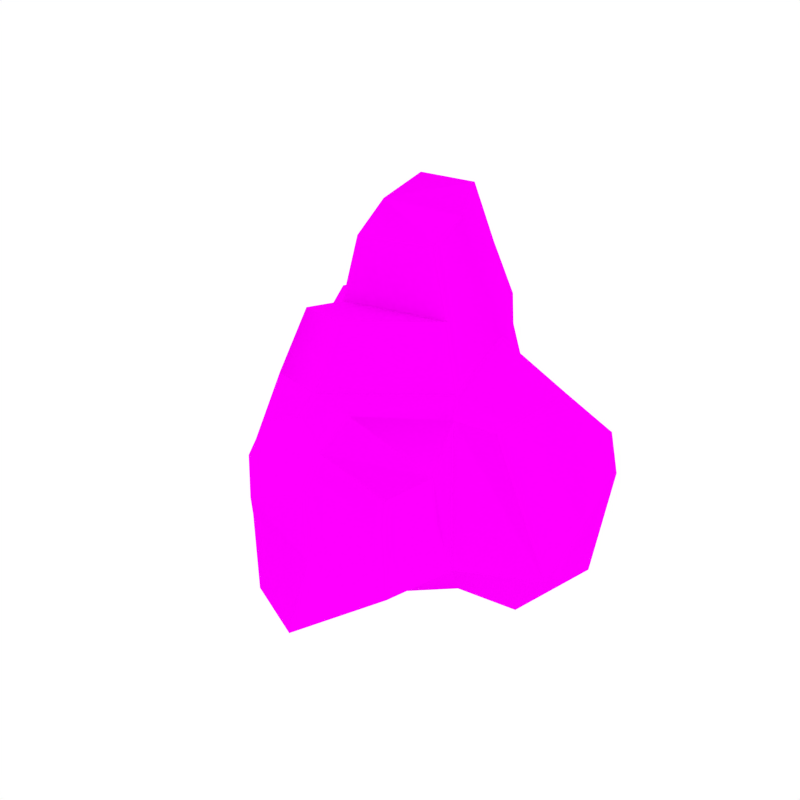 # Source: Rock_2.blend  (saved by Blender 2.79.0; exported with 4.5.12 LTS)
import bpy
from mathutils import Matrix  # noqa: F401  (used for matrix-valued properties, if any)

bpy.ops.wm.read_factory_settings(use_empty=True)
scene = bpy.context.scene
scene.name = 'Scene'

# ---- collections
col_collection_1 = bpy.data.collections.new('Collection 1'); scene.collection.children.link(col_collection_1)

# ---- images (referenced by path relative to the original .blend; pixels are not part of the script)
import os
ASSET_DIR = os.environ.get("B2B_ASSET_DIR", "")  # directory of the original .blend (textures are referenced by path, not embedded)
HERE = os.path.dirname(os.path.abspath(__file__))  # packed textures are extracted next to this script under _unpacked/

def load_image(name, relpath, width, height, colorspace="sRGB"):
    """Load a texture the original file referenced (path relative to the .blend, or extracted next to this script)."""
    p = next((c for c in (os.path.join(HERE, relpath), os.path.join(ASSET_DIR, relpath)) if relpath and os.path.exists(c)), "")
    if p:
        img = bpy.data.images.load(p, check_existing=True)
        img.name = name
    else:  # same state as the original file: an image datablock whose file is absent (Cycles renders it pink)
        img = bpy.data.images.new(name, width, height)
        img.source = "FILE"
        img.filepath = "//" + (relpath or name)
    img.colorspace_settings.name = colorspace
    return img
img_rocks_png = load_image('Rocks.png', 'Rocks.png', 1024, 1024, 'sRGB')

# ---- materials (node trees are filled in below, after node groups)
mat_rock = bpy.data.materials.new('Rock')
mat_rock.alpha_threshold = 0.0
mat_rock.roughness = 0.5

# ---- material node trees
mat_rock.use_nodes = True; mat_rock.node_tree.nodes.clear()
_N = mat_rock.node_tree.nodes; _L = mat_rock.node_tree.links
n0 = _N.new('ShaderNodeOutputMaterial'); n0.name = 'Material Output'; n0.location = (300, 300)
n1 = _N.new('ShaderNodeBsdfDiffuse'); n1.name = 'Diffuse BSDF'; n1.location = (10, 300)
n2 = _N.new('ShaderNodeTexImage'); n2.name = 'Image Texture'; n2.location = (-180, 300)
n2.width = 140
n2.image = img_rocks_png
_L.new(n1.outputs[0], n0.inputs[0])
_L.new(n2.outputs[0], n1.inputs[0])
n0.is_active_output = True

# ---- world
world_world = bpy.data.worlds.new('World'); scene.world = world_world
world_world.color = (1.0, 1.0, 1.0)
world_world.use_sun_shadow = False
world_world.sun_shadow_jitter_overblur = 0.0
world_world.cycles.sampling_method = 'NONE'
world_world.cycles.sample_map_resolution = 256

# ---- meshes
me_cube_002 = bpy.data.meshes.new('Cube.002')
me_cube_002.from_pydata([(-0.4953, -0.1836, 0.03416), (0.1365, -0.1906, 0.102), (-0.09932, -0.3578, 0.009479), (-0.4054, -0.2568, 0.5372), (0.1095, -0.2401, 0.3992), (-0.09379, -0.3239, 0.5378), (-0.3217, -0.4021, 0.4753), (-0.06256, -0.4676, 0.5069), (0.07041, -0.3769, 0.08308), (-0.09383, -0.567, 0.01052), (-0.05989, -0.5208, 0.2202), (0.07169, -0.3763, 0.1546), (0.1271, -0.2107, 0.1759), (-0.4719, -0.2147, 0.2535), (-0.3416, -0.4428, 0.3883), (-0.4294, -0.2374, 0.3594), (-0.07192, -0.5134, 0.4092), (0.1167, -0.2309, 0.2613), (0.06383, -0.3789, 0.2871), (-0.2752, -0.4947, 0.02504), (-0.3633, -0.3863, 0.04246), (-0.3608, -0.3877, 0.2551), (-0.2882, -0.4887, 0.2507), (-0.1845, -0.4103, 0.5382), (-0.2131, -0.3229, 0.561), (-0.2778, -0.503, 0.3125), (-0.3316, -0.4224, 0.4318), (-0.4166, -0.2763, 0.4491), (-0.06302, -0.4902, 0.4623), (-0.2311, -0.4566, 0.4253), (0.06526, -0.3726, 0.3761), (0.0121, 0.4947, -0.01836), (-0.1119, 0.4086, 0.6381), (-0.421, 0.1304, 0.6295), (-0.3322, 0.4364, 0.5665), (-0.5981, 0.2095, 0.6006), (-0.6225, 0.03951, 0.0345), (-0.701, 0.3643, -0.03464), (-0.6689, 0.2738, 0.2323), (-0.6196, 0.03102, 0.1275), (-0.02904, 0.4732, 0.2686), (-0.3637, 0.4964, 0.458), (-0.08087, 0.4358, 0.4064), (-0.6436, 0.2633, 0.4781), (-0.6106, 0.029, 0.3005), (-0.4853, 0.4995, -0.01322), (-0.3025, 0.5086, 0.004078), (-0.2966, 0.4873, 0.2807), (-0.4591, 0.4878, 0.2805), (-0.4429, 0.2918, 0.6422), (-0.3277, 0.2535, 0.6655), (-0.4795, 0.4819, 0.3616), (-0.3479, 0.4664, 0.5122), (-0.1278, 0.4434, 0.5259), (-0.6236, 0.2314, 0.5447), (-0.4612, 0.3869, 0.5019), (-0.6011, 0.01443, 0.4155), (0.07145, -0.07066, -0.05483), (0.09194, -0.1384, 0.5134), (0.2573, -0.05952, -0.04402), (0.2871, 0.2742, -0.08226), (0.3529, -0.07703, 0.1034), (0.3042, 0.3551, 0.214), (0.1786, -0.06628, 0.4735), (0.2618, 0.3841, 0.3192), (-0.0466, 0.1161, -0.08489), (0.03062, 0.1487, 0.6284), (0.2719, 0.1028, -0.06243), (0.339, 0.1305, 0.1613), (0.2108, 0.2036, 0.4951), (0.0426, -0.02502, -0.06217), (0.3495, -0.02633, 0.1175), (0.2608, -0.01984, -0.04852), (0.1864, -0.0003249, 0.4788), (0.04165, -0.05802, 0.5394), (-0.5996, 0.1103, 0.5065), (-0.4253, -0.0566, 0.4922), (0.2795, 0.1885, -0.07235), (-0.02513, 0.2923, 0.5174), (0.2363, 0.2939, 0.4071), (0.3216, 0.2428, 0.1876), (-0.4734, 0.2077, -0.09263), (-0.3581, -0.1922, 0.7189), (-0.2084, -0.2437, 0.7375), (-0.1534, 0.3598, 0.8017), (-0.3702, 0.109, 0.7908), (-0.3251, 0.2473, 0.8346), (-0.01872, 0.1233, 0.7899), (-0.01013, -0.03759, 0.7206), (-0.3735, -0.03649, 0.6839), (-0.1815, 0.2982, 0.9798), (-0.3204, 0.07789, 0.9585), (-0.305, 0.2172, 1.003), (-0.06756, 0.08815, 0.9579), (-0.06138, -0.0276, 0.9081), (-0.3228, -0.02681, 0.8817), (-0.01111, 0.4765, -0.05835), (-0.6125, 0.04512, -0.008259), (-0.6869, 0.353, -0.07378), (-0.4825, 0.4811, -0.05348), (-0.3093, 0.4897, -0.03709), (-0.492, -0.1664, -0.00858), (-0.06675, 0.1177, -0.1214)], [], [(30, 7, 28), (25, 14, 21, 22), (5, 24, 23, 7), (1, 8, 9, 2), (9, 10, 22, 19), (29, 23, 6, 26), (13, 21, 14, 15), (17, 4, 30, 18), (8, 11, 10, 9), (0, 20, 21, 13), (11, 18, 16, 10), (28, 7, 23, 29), (19, 22, 21, 20), (1, 12, 11, 8), (10, 16, 25, 22), (6, 23, 24, 3), (16, 28, 29, 25), (12, 17, 18, 11), (25, 29, 26, 14), (18, 30, 28, 16), (2, 9, 19, 20, 0), (7, 30, 4, 5), (27, 15, 14, 26), (3, 27, 26, 6), (56, 75, 35, 54), (51, 41, 47, 48), (33, 50, 49, 35), (46, 31, 96, 100), (37, 38, 48, 45), (55, 49, 34, 52), (40, 47, 41, 42), (15, 56, 44), (36, 39, 38, 37), (31, 46, 47, 40), (39, 44, 43, 38), (54, 35, 49, 55), (45, 48, 47, 46), (0, 13, 39, 36), (38, 43, 51, 48), (34, 49, 50, 32), (43, 54, 55, 51), (13, 15, 44, 39), (51, 55, 52, 41), (44, 56, 54, 43), (65, 0, 101, 102), (75, 56, 15, 76), (53, 42, 41, 52), (32, 53, 52, 34), (1, 57, 59, 61), (58, 1, 61, 63), (72, 71, 61, 59), (71, 73, 63, 61), (65, 31, 60, 77), (31, 40, 62, 60), (74, 58, 63, 73), (40, 42, 64, 62), (78, 66, 69, 79), (70, 65, 67, 72), (80, 79, 69, 68), (77, 80, 68, 67), (57, 70, 72, 59), (66, 74, 73, 69), (68, 69, 73, 71), (67, 68, 71, 72), (17, 12, 1, 58, 4), (4, 58, 5), (5, 58, 74, 24), (35, 75, 76, 33), (15, 27, 76), (3, 76, 27), (60, 62, 80, 77), (62, 64, 79, 80), (42, 78, 79, 64), (65, 77, 67), (42, 53, 78), (32, 66, 78, 53), (66, 32, 84, 87), (76, 3, 82, 89), (3, 24, 83, 82), (74, 66, 87, 88), (33, 76, 89, 85), (50, 33, 85, 86), (24, 74, 88, 83), (32, 50, 86, 84), (82, 83, 88, 89), (86, 85, 91, 92), (87, 84, 90, 93), (89, 88, 94, 95), (85, 89, 95, 91), (88, 87, 93, 94), (84, 86, 92, 90), (90, 92, 91, 93), (94, 93, 91, 95), (2, 57, 1), (2, 0, 70, 57), (37, 45, 99, 98), (101, 97, 98, 81), (0, 36, 97, 101), (70, 0, 65), (81, 98, 99, 100, 96), (96, 102, 81), (81, 102, 101), (31, 65, 102, 96), (36, 37, 98, 97), (45, 46, 100, 99)])
me_cube_002.polygons.foreach_set('use_smooth', [1, 1, 0, 1, 1, 1, 1, 1, 1, 1, 1, 1, 1, 1, 1, 0, 1, 1, 1, 1, 1, 0, 1, 1, 1, 1, 1, 1, 1, 1, 1, 1, 1, 1, 1, 1, 1, 1, 1, 0, 1, 1, 1, 1, 1, 1, 1, 1, 1, 0, 1, 1, 1, 1, 1, 1, 1, 1, 1, 1, 1, 1, 1, 1, 0, 1, 1, 1, 1, 1, 1, 1, 1, 1, 1, 1, 1, 1, 1, 1, 1, 1, 0, 1, 0, 1, 1, 0, 1, 1, 1, 1, 1, 1, 1, 1, 0, 1, 1, 0, 1, 1, 1, 1, 1])
_k = set([(0, 13), (0, 20), (0, 36), (0, 65), (0, 101), (1, 8), (1, 57), (3, 27), (3, 76), (5, 58), (6, 26), (7, 28), (8, 9), (8, 11), (9, 10), (9, 19), (10, 16), (11, 18), (13, 15), (14, 25), (14, 26), (15, 27), (15, 56), (15, 76), (16, 25), (16, 28), (18, 30), (19, 20), (19, 22), (22, 25), (31, 40), (31, 46), (31, 60), (31, 65), (31, 96), (32, 53), (32, 84), (33, 50), (33, 76), (34, 52), (35, 49), (35, 54), (35, 75), (36, 37), (36, 39), (37, 38), (37, 45), (38, 43), (39, 44), (40, 42), (41, 51), (41, 52), (42, 53), (42, 64), (42, 78), (43, 51), (43, 54), (44, 56), (45, 46), (45, 48), (48, 51), (50, 86), (56, 75), (57, 59), (57, 70), (58, 74), (59, 61), (59, 72), (60, 62), (60, 77), (61, 71), (62, 64), (62, 80), (63, 73), (64, 79), (65, 70), (66, 69), (66, 74), (66, 78), (67, 72), (67, 77), (68, 71), (68, 80), (69, 73), (69, 79), (76, 89), (84, 90), (90, 92), (90, 93), (91, 92), (91, 95), (93, 94), (96, 102), (101, 102)])
me_cube_002.attributes.new('sharp_edge', 'BOOLEAN', 'EDGE').data.foreach_set('value', [ (min(e.vertices), max(e.vertices)) in _k for e in me_cube_002.edges])
_uv = me_cube_002.uv_layers.new(name='UVMap')
_uv.uv.foreach_set('vector', [0.1551, 0.1764, 0.1371, 0.1589, 0.1424, 0.1558, 0.1414, 0.1232, 0.1256, 0.1227, 0.1312, 0.1046, 0.1469, 0.1159, 0.1233, 0.1698, 0.1102, 0.1567, 0.1222, 0.1527, 0.1371, 0.1589, 0.3872, 0.5986, 0.3593, 0.5972, 0.3252, 0.5832, 0.3534, 0.5698, 0.1963, 0.1236, 0.1711, 0.1425, 0.1469, 0.1159, 0.1739, 0.09679, 0.1312, 0.1371, 0.1222, 0.1527, 0.1162, 0.1326, 0.1206, 0.1274, 0.1045, 0.08815, 0.1312, 0.1046, 0.1256, 0.1227, 0.09955, 0.1051, 0.1705, 0.1969, 0.1496, 0.1955, 0.1551, 0.1764, 0.1678, 0.1739, 0.1972, 0.1692, 0.1869, 0.1714, 0.1711, 0.1425, 0.1963, 0.1236, 0.1194, 0.05832, 0.1532, 0.08125, 0.1312, 0.1046, 0.1045, 0.08815, 0.1869, 0.1714, 0.1678, 0.1739, 0.1483, 0.1514, 0.1711, 0.1425, 0.1424, 0.1558, 0.1371, 0.1589, 0.1222, 0.1527, 0.1312, 0.1371, 0.1739, 0.09679, 0.1469, 0.1159, 0.1312, 0.1046, 0.1532, 0.08125, 0.1949, 0.2035, 0.1835, 0.2001, 0.1869, 0.1714, 0.1972, 0.1692, 0.1711, 0.1425, 0.1483, 0.1514, 0.1414, 0.1232, 0.1469, 0.1159, 0.1162, 0.1326, 0.1222, 0.1527, 0.1102, 0.1567, 0.09105, 0.1311, 0.1483, 0.1514, 0.1424, 0.1558, 0.1312, 0.1371, 0.1414, 0.1232, 0.1835, 0.2001, 0.1705, 0.1969, 0.1678, 0.1739, 0.1869, 0.1714, 0.1414, 0.1232, 0.1312, 0.1371, 0.1206, 0.1274, 0.1256, 0.1227, 0.1678, 0.1739, 0.1551, 0.1764, 0.1424, 0.1558, 0.1483, 0.1514, 0.3534, 0.5698, 0.3252, 0.5832, 0.3231, 0.5546, 0.3319, 0.5359, 0.3513, 0.5059, 0.1371, 0.1589, 0.1551, 0.1764, 0.1496, 0.1955, 0.1233, 0.1698, 0.09851, 0.1196, 0.09955, 0.1051, 0.1256, 0.1227, 0.1206, 0.1274, 0.09105, 0.1311, 0.09851, 0.1196, 0.1206, 0.1274, 0.1162, 0.1326, 0.05657, 0.08892, 0.03751, 0.09517, 0.01836, 0.1009, 0.01893, 0.09087, 0.4758, 0.6927, 0.4591, 0.7042, 0.4502, 0.6792, 0.4748, 0.6804, 0.02871, 0.1305, 0.005275, 0.1409, 0.002208, 0.1229, 0.01836, 0.1009, 0.455, 0.6386, 0.4096, 0.6317, 0.4136, 0.6254, 0.4568, 0.6319, 0.52, 0.6379, 0.5199, 0.6808, 0.4748, 0.6804, 0.4824, 0.6385, 0.4776, 0.7165, 0.4784, 0.7414, 0.4559, 0.7217, 0.4573, 0.7129, 0.4105, 0.6759, 0.4502, 0.6792, 0.4591, 0.7042, 0.4158, 0.6991, 0.09955, 0.1051, 0.05657, 0.08892, 0.06422, 0.07248, 0.08516, 0.03743, 0.07845, 0.04987, 0.03758, 0.04406, 0.04723, 0.001953, 0.4096, 0.6317, 0.455, 0.6386, 0.4502, 0.6792, 0.4105, 0.6759, 0.07845, 0.04987, 0.06422, 0.07248, 0.01951, 0.07869, 0.03758, 0.04406, 0.5096, 0.7289, 0.5067, 0.7385, 0.4784, 0.7414, 0.4776, 0.7165, 0.4824, 0.6385, 0.4748, 0.6804, 0.4502, 0.6792, 0.455, 0.6386, 0.1194, 0.05832, 0.1045, 0.08815, 0.07845, 0.04987, 0.08516, 0.03743, 0.5199, 0.6808, 0.511, 0.7174, 0.4758, 0.6927, 0.4748, 0.6804, 0.4559, 0.7217, 0.4784, 0.7414, 0.4628, 0.7511, 0.4247, 0.7356, 0.511, 0.7174, 0.5096, 0.7289, 0.4776, 0.7165, 0.4758, 0.6927, 0.1045, 0.08815, 0.09955, 0.1051, 0.06422, 0.07248, 0.07845, 0.04987, 0.4758, 0.6927, 0.4776, 0.7165, 0.4573, 0.7129, 0.4591, 0.7042, 0.06422, 0.07248, 0.05657, 0.08892, 0.01893, 0.09087, 0.01951, 0.07869, 0.4233, 0.5445, 0.3513, 0.5059, 0.3581, 0.5033, 0.4233, 0.5384, 0.03751, 0.09517, 0.05657, 0.08892, 0.09955, 0.1051, 0.06462, 0.1179, 0.4253, 0.7173, 0.4158, 0.6991, 0.4591, 0.7042, 0.4573, 0.7129, 0.4247, 0.7356, 0.4253, 0.7173, 0.4573, 0.7129, 0.4559, 0.7217, 0.3872, 0.5986, 0.4048, 0.5731, 0.4195, 0.5951, 0.4142, 0.6197, 0.1293, 0.2088, 0.1949, 0.2035, 0.1972, 0.241, 0.137, 0.2244, 0.4246, 0.594, 0.4224, 0.6214, 0.4142, 0.6197, 0.4195, 0.5951, 0.1925, 0.2477, 0.1332, 0.2334, 0.137, 0.2244, 0.1972, 0.241, 0.4233, 0.5445, 0.4816, 0.5318, 0.4656, 0.5841, 0.4531, 0.5867, 0.4096, 0.6317, 0.4105, 0.6759, 0.3582, 0.6654, 0.3582, 0.6195, 0.1147, 0.2142, 0.1293, 0.2088, 0.137, 0.2244, 0.1332, 0.2334, 0.4105, 0.6759, 0.4158, 0.6991, 0.3642, 0.6818, 0.3582, 0.6654, 0.3988, 0.7232, 0.3821, 0.7463, 0.3608, 0.7197, 0.3627, 0.7008, 0.4093, 0.5661, 0.4233, 0.5445, 0.4411, 0.5899, 0.4246, 0.594, 0.1684, 0.283, 0.1317, 0.2795, 0.1223, 0.2623, 0.1783, 0.2682, 0.4531, 0.5867, 0.4644, 0.6264, 0.447, 0.625, 0.4411, 0.5899, 0.4048, 0.5731, 0.4093, 0.5661, 0.4246, 0.594, 0.4195, 0.5951, 0.093, 0.2408, 0.1147, 0.2142, 0.1332, 0.2334, 0.1223, 0.2623, 0.1783, 0.2682, 0.1223, 0.2623, 0.1332, 0.2334, 0.1925, 0.2477, 0.4411, 0.5899, 0.447, 0.625, 0.4224, 0.6214, 0.4246, 0.594, 0.1705, 0.1969, 0.1835, 0.2001, 0.1949, 0.2035, 0.1293, 0.2088, 0.1496, 0.1955, 0.1496, 0.1955, 0.1293, 0.2088, 0.1233, 0.1698, 0.1233, 0.1698, 0.1293, 0.2088, 0.1147, 0.2142, 0.1102, 0.1567, 0.01836, 0.1009, 0.03751, 0.09517, 0.06462, 0.1179, 0.02871, 0.1305, 0.09955, 0.1051, 0.09851, 0.1196, 0.06462, 0.1179, 0.09105, 0.1311, 0.06462, 0.1179, 0.09851, 0.1196, 0.4656, 0.5841, 0.4816, 0.6285, 0.4644, 0.6264, 0.4531, 0.5867, 0.1587, 0.2978, 0.1409, 0.2968, 0.1317, 0.2795, 0.1684, 0.283, 0.4158, 0.6991, 0.3988, 0.7232, 0.3627, 0.7008, 0.3642, 0.6818, 0.4233, 0.5445, 0.4531, 0.5867, 0.4411, 0.5899, 0.4158, 0.6991, 0.4253, 0.7173, 0.3988, 0.7232, 0.4247, 0.7356, 0.3821, 0.7463, 0.3988, 0.7232, 0.4253, 0.7173, 0.3821, 0.7463, 0.4247, 0.7356, 0.4281, 0.7621, 0.3889, 0.7708, 0.06462, 0.1179, 0.09105, 0.1311, 0.07764, 0.1519, 0.05332, 0.1493, 0.09105, 0.1311, 0.1102, 0.1567, 0.08782, 0.1686, 0.07764, 0.1519, 0.1147, 0.2142, 0.093, 0.2408, 0.06792, 0.2324, 0.08367, 0.2078, 0.02871, 0.1305, 0.06462, 0.1179, 0.05332, 0.1493, 0.02673, 0.1583, 0.005275, 0.1409, 0.02871, 0.1305, 0.02673, 0.1583, 0.005166, 0.165, 0.1102, 0.1567, 0.1147, 0.2142, 0.08367, 0.2078, 0.08782, 0.1686, 0.4247, 0.7356, 0.4628, 0.7511, 0.4566, 0.7749, 0.4281, 0.7621, 0.07764, 0.1519, 0.08782, 0.1686, 0.08367, 0.2078, 0.05332, 0.1493, 0.005166, 0.165, 0.02673, 0.1583, 0.02529, 0.1837, 0.005509, 0.1914, 0.3889, 0.7708, 0.4281, 0.7621, 0.4296, 0.7905, 0.3947, 0.7968, 0.05332, 0.1493, 0.08367, 0.2078, 0.05454, 0.2098, 0.04111, 0.1772, 0.02673, 0.1583, 0.05332, 0.1493, 0.04111, 0.1772, 0.02529, 0.1837, 0.08367, 0.2078, 0.06792, 0.2324, 0.03925, 0.2202, 0.05454, 0.2098, 0.4281, 0.7621, 0.4566, 0.7749, 0.45, 0.7996, 0.4296, 0.7905, 0.001953, 0.2143, 0.005509, 0.1914, 0.02529, 0.1837, 0.03925, 0.2202, 0.05454, 0.2098, 0.03925, 0.2202, 0.02529, 0.1837, 0.04111, 0.1772, 0.3534, 0.5698, 0.4048, 0.5731, 0.3872, 0.5986, 0.3534, 0.5698, 0.3513, 0.5059, 0.4093, 0.5661, 0.4048, 0.5731, 0.52, 0.6379, 0.4824, 0.6385, 0.4834, 0.632, 0.5194, 0.6315, 0.3581, 0.5033, 0.3736, 0.4721, 0.4128, 0.4392, 0.4086, 0.4782, 0.3513, 0.5059, 0.3675, 0.4691, 0.3736, 0.4721, 0.3581, 0.5033, 0.4093, 0.5661, 0.3513, 0.5059, 0.4233, 0.5445, 0.4086, 0.4782, 0.4128, 0.4392, 0.4449, 0.4597, 0.4583, 0.4834, 0.4764, 0.5264, 0.4764, 0.5264, 0.4233, 0.5384, 0.4086, 0.4782, 0.4086, 0.4782, 0.4233, 0.5384, 0.3581, 0.5033, 0.4816, 0.5318, 0.4233, 0.5445, 0.4233, 0.5384, 0.4764, 0.5264, 0.3675, 0.4691, 0.4091, 0.4338, 0.4128, 0.4392, 0.3736, 0.4721, 0.4824, 0.6385, 0.455, 0.6386, 0.4568, 0.6319, 0.4834, 0.632])
me_cube_002.materials.append(mat_rock)
me_cube_002.use_remesh_preserve_volume = False
me_cube_002.use_remesh_preserve_attributes = False
me_cube_002.use_mirror_vertex_groups = False
me_cube_002.update()
me_cube_002.normals_split_custom_set([tuple(v) for v in zip(*[iter([0.7281, -0.6763, 0.1121, 0.746, -0.5968, 0.2954, 0.7402, -0.6421, 0.1993, -0.7835, -0.6134, -0.09877, -0.8615, -0.5071, 0.02423, -0.836, -0.5488, 0.005055, -0.7893, -0.6113, -0.0578, 0.1748, -0.18, 0.968, 0.1748, -0.18, 0.968, 0.1748, -0.18, 0.968, 0.1748, -0.18, 0.968, 0.4482, -0.5906, -0.6711, 0.3959, -0.0193, -0.9181, 0.09775, -0.03297, -0.9947, 0.1317, -0.1167, -0.9844, -0.2319, -0.9645, 0.1267, -0.1682, -0.9842, 0.0551, -0.1603, -0.986, 0.04632, -0.2319, -0.9645, 0.1267, -0.2627, -0.8519, 0.453, -0.2696, -0.8486, 0.4551, -0.2602, -0.8504, 0.4572, -0.2602, -0.8504, 0.4572, -0.8594, -0.5098, 0.03768, -0.836, -0.5488, 0.005055, -0.8615, -0.5071, 0.02423, -0.8883, -0.4516, 0.08366, 0.9447, -0.326, 0.03513, 0.9449, -0.3268, 0.01963, 0.9449, -0.3268, 0.01963, 0.9448, -0.3262, 0.0313, 0.749, -0.6624, 0.01649, 0.7455, -0.6658, 0.03178, 0.7439, -0.6672, 0.03843, 0.749, -0.6624, 0.01649, -0.8397, -0.543, 0.00934, -0.817, -0.5766, -0.002018, -0.836, -0.5488, 0.005055, -0.8594, -0.5098, 0.03768, 0.7455, -0.6658, 0.03178, 0.7345, -0.6753, 0.06672, 0.7296, -0.6795, 0.0771, 0.7439, -0.6672, 0.03843, -0.2684, -0.8515, 0.4505, -0.2748, -0.8476, 0.4539, -0.2696, -0.8486, 0.4551, -0.2627, -0.8519, 0.453, -0.7939, -0.6079, -0.01293, -0.7893, -0.6113, -0.0578, -0.836, -0.5488, 0.005055, -0.817, -0.5766, -0.002018, 0.9448, -0.3275, 0.008865, 0.9448, -0.3266, 0.02541, 0.9448, -0.3266, 0.02591, 0.9448, -0.3275, 0.008865, -0.1682, -0.9842, 0.0551, -0.09315, -0.9953, -0.02769, -0.09315, -0.9953, -0.02769, -0.1603, -0.986, 0.04632, -0.3214, -0.4572, 0.8292, -0.3214, -0.4572, 0.8292, -0.3214, -0.4572, 0.8292, -0.3214, -0.4572, 0.8292, -0.2601, -0.8564, 0.4459, -0.2684, -0.8515, 0.4505, -0.2627, -0.8519, 0.453, -0.2602, -0.8532, 0.4521, 0.9448, -0.3266, 0.02541, 0.9447, -0.326, 0.03513, 0.9448, -0.3262, 0.0313, 0.9448, -0.3266, 0.02591, -0.2602, -0.8532, 0.4521, -0.2627, -0.8519, 0.453, -0.2602, -0.8504, 0.4572, -0.2602, -0.8504, 0.4572, 0.7345, -0.6753, 0.06672, 0.7281, -0.6763, 0.1121, 0.7402, -0.6421, 0.1993, 0.7296, -0.6795, 0.0771, 0.1317, -0.1167, -0.9844, 0.09775, -0.03297, -0.9947, -0.1075, -0.04039, -0.9934, -0.1075, -0.04039, -0.9934, -0.1143, -0.1278, -0.9852, 0.6761, -0.1721, 0.7164, 0.6761, -0.1721, 0.7164, 0.6761, -0.1721, 0.7164, 0.6761, -0.1721, 0.7164, -0.8511, -0.4894, 0.1901, -0.8883, -0.4516, 0.08366, -0.8615, -0.5071, 0.02423, -0.8611, -0.4791, 0.1702, -0.7922, -0.5372, 0.2896, -0.8511, -0.4894, 0.1901, -0.8611, -0.4791, 0.1702, -0.7922, -0.5372, 0.2896, -0.9704, -0.2033, 0.1306, -0.9104, -0.2772, 0.3071, -0.9104, -0.2772, 0.3071, -0.9469, -0.2392, 0.2147, -0.04102, 0.9988, -0.02633, 0.0949, 0.9912, 0.09194, 0.04554, 0.9962, 0.07472, -0.0346, 0.9993, 0.01459, -0.3329, -0.3472, 0.8767, -0.2157, -0.1055, 0.9707, -0.2157, -0.1055, 0.9707, -0.3567, -0.4002, 0.8442, 0.003251, 0.9086, -0.4176, 0.0103, 0.9082, -0.4185, 0.0103, 0.9082, -0.4185, 0.001636, 0.9087, -0.4173, -0.6409, 0.7407, 0.2016, -0.6966, 0.7058, 0.1291, -0.7029, 0.701, 0.1202, -0.6409, 0.7407, 0.2016, -0.5207, 0.6769, 0.5203, -0.514, 0.6804, 0.5224, -0.5209, 0.6737, 0.5243, -0.5209, 0.6737, 0.5243, 0.09192, 0.9902, 0.1055, 0.04554, 0.9962, 0.07472, 0.0949, 0.9912, 0.09194, 0.1575, 0.9763, 0.1484, -0.8483, -0.5231, 0.08232, -0.8266, -0.5628, -0.003434, -0.8446, -0.5314, 0.06531, -0.9746, -0.2215, 0.03348, -0.9748, -0.2178, 0.04909, -0.9748, -0.2161, 0.05588, -0.9746, -0.2215, 0.03348, 0.0525, 0.9955, 0.07874, 0.01171, 0.9976, 0.06886, 0.04554, 0.9962, 0.07472, 0.09192, 0.9902, 0.1055, -0.9748, -0.2178, 0.04909, -0.9749, -0.2058, 0.085, -0.9751, -0.2002, 0.09582, -0.9748, -0.2161, 0.05588, -0.5172, 0.6814, 0.5179, -0.5102, 0.684, 0.5214, -0.514, 0.6804, 0.5224, -0.5207, 0.6769, 0.5203, -0.02752, 0.9979, 0.05926, -0.0346, 0.9993, 0.01459, 0.04554, 0.9962, 0.07472, 0.01171, 0.9976, 0.06886, -0.8636, -0.504, 0.008591, -0.8579, -0.5072, 0.08195, -0.8614, -0.506, 0.0451, -0.8636, -0.504, 0.008591, -0.6966, 0.7058, 0.1291, -0.7523, 0.6574, 0.04449, -0.7523, 0.6574, 0.04449, -0.7029, 0.701, 0.1202, -0.1542, 0.4676, 0.8704, -0.1542, 0.4676, 0.8704, -0.1542, 0.4676, 0.8704, -0.1542, 0.4676, 0.8704, -0.5262, 0.6779, 0.5135, -0.5172, 0.6814, 0.5179, -0.5207, 0.6769, 0.5203, -0.5233, 0.6756, 0.5193, -0.8579, -0.5072, 0.08195, -0.8483, -0.5231, 0.08232, -0.8446, -0.5314, 0.06531, -0.8614, -0.506, 0.0451, -0.5233, 0.6756, 0.5193, -0.5207, 0.6769, 0.5203, -0.5209, 0.6737, 0.5243, -0.5209, 0.6737, 0.5243, -0.9749, -0.2058, 0.085, -0.9704, -0.2033, 0.1306, -0.9469, -0.2392, 0.2147, -0.9751, -0.2002, 0.09582, 0.7782, -0.4393, -0.4487, -0.3185, -0.87, -0.3764, -0.2064, -0.9015, -0.3804, 0.7258, -0.5414, -0.4243, -0.4523, -0.5552, 0.698, -0.51, -0.5346, 0.6739, -0.51, -0.5346, 0.6739, -0.4845, -0.5441, 0.685, 0.1087, 0.9606, 0.2556, 0.1575, 0.9763, 0.1484, 0.0949, 0.9912, 0.09194, 0.1222, 0.9642, 0.2355, 0.03879, 0.9337, 0.356, 0.1087, 0.9606, 0.2556, 0.1222, 0.9642, 0.2355, 0.03879, 0.9337, 0.356, 0.4482, -0.5906, -0.6711, 0.1873, -0.4828, -0.8555, 0.2687, -0.8166, -0.5109, 0.2687, -0.8166, -0.5109, 0.5299, -0.8205, 0.2145, 0.5299, -0.8205, 0.2145, 0.5299, -0.8205, 0.2145, 0.5299, -0.8205, 0.2145, 0.8991, 0.04486, -0.4353, 0.9008, 0.04449, -0.4319, 0.8626, 0.05218, -0.5032, 0.8626, 0.05218, -0.5032, 0.9056, -0.1032, 0.4115, 0.9071, -0.1027, 0.4082, 0.901, -0.1046, 0.4209, 0.901, -0.1046, 0.4209, 0.006632, 0.003475, -1.0, -0.05302, 0.1283, -0.9903, -0.05302, 0.1283, -0.9903, -0.005408, 0.02804, -0.9996, 0.4747, 0.8774, -0.06992, 0.355, 0.9333, 0.05473, 0.4049, 0.9143, 0.004411, 0.4747, 0.8774, -0.06992, 0.4984, -0.1503, 0.8538, 0.4294, -0.06811, 0.9006, 0.4294, -0.06811, 0.9006, 0.5125, -0.1679, 0.8421, 0.355, 0.9333, 0.05473, 0.2683, 0.9535, 0.1372, 0.2683, 0.9535, 0.1372, 0.4049, 0.9143, 0.004411, 0.296, 0.641, 0.7082, 0.3068, 0.6396, 0.7049, 0.3068, 0.6396, 0.7049, 0.2931, 0.6414, 0.709, 0.06485, -0.1184, -0.9909, 0.006632, 0.003475, -1.0, 0.06486, -0.1194, -0.9907, 0.06483, -0.1184, -0.9909, 0.9352, 0.06801, 0.3475, 0.9353, 0.06796, 0.3474, 0.9259, -0.02979, 0.3767, 0.9239, -0.04222, 0.3804, 0.9818, 0.06331, -0.1792, 0.9849, 0.06199, -0.1615, 0.9561, 0.05577, -0.2875, 0.9512, 0.05242, -0.3041, 0.06477, -0.1184, -0.9909, 0.06485, -0.1184, -0.9909, 0.06483, -0.1184, -0.9909, 0.06477, -0.1184, -0.9909, 0.5553, -0.2234, 0.8011, 0.4984, -0.1503, 0.8538, 0.5125, -0.1679, 0.8421, 0.5553, -0.2234, 0.8011, 0.9239, -0.04222, 0.3804, 0.9259, -0.02979, 0.3767, 0.9071, -0.1027, 0.4082, 0.9056, -0.1032, 0.4115, 0.9512, 0.05242, -0.3041, 0.9561, 0.05577, -0.2875, 0.9008, 0.04449, -0.4319, 0.8991, 0.04486, -0.4353, 0.9956, 0.01241, 0.0928, 0.9956, 0.01241, 0.0928, 0.9956, 0.01241, 0.0928, 0.9956, 0.01241, 0.0928, 0.9956, 0.01241, 0.0928, 0.6148, -0.5395, 0.5753, 0.4105, -0.3125, 0.8566, 0.3151, -0.2129, 0.9249, 0.3151, -0.2129, 0.9249, 0.4105, -0.3125, 0.8566, 0.2233, -0.1193, 0.9674, 0.2233, -0.1193, 0.9674, -0.3567, -0.4002, 0.8442, -0.4523, -0.5552, 0.698, -0.4845, -0.5441, 0.685, -0.3329, -0.3472, 0.8767, -0.9914, -0.062, 0.1152, -0.9899, -0.06417, 0.1266, -0.9898, -0.06427, 0.1271, -0.9879, -0.06667, 0.1397, -0.9898, -0.06427, 0.1271, -0.9899, -0.06417, 0.1266, 0.991, 0.05885, -0.12, 0.991, 0.05885, -0.12, 0.9849, 0.06199, -0.1615, 0.9818, 0.06331, -0.1792, 0.9341, 0.06893, 0.3504, 0.9341, 0.06893, 0.3504, 0.9353, 0.06796, 0.3474, 0.9352, 0.06801, 0.3475, 0.2857, 0.6423, 0.7112, 0.296, 0.641, 0.7082, 0.2931, 0.6414, 0.709, 0.2857, 0.6423, 0.7112, 0.006632, 0.003475, -1.0, -0.005408, 0.02804, -0.9996, 0.06486, -0.1194, -0.9907, 0.8012, 0.5284, 0.2809, 0.8308, 0.5177, 0.2044, 0.8443, 0.5105, 0.1627, 0.848, 0.4821, 0.2202, 0.9292, 0.2321, 0.2877, 0.8443, 0.5105, 0.1627, 0.8308, 0.5177, 0.2044, 0.9292, 0.2321, 0.2877, 0.848, 0.4821, 0.2202, 0.8343, 0.4465, 0.3235, 0.9295, 0.2013, 0.3092, -0.9638, -0.03633, 0.2642, -0.7802, -0.4971, 0.3798, -0.7488, -0.5385, 0.3864, -0.9638, -0.03633, 0.2642, -0.7802, -0.4971, 0.3798, -0.3423, -0.8538, 0.3923, -0.3423, -0.8538, 0.3923, -0.7488, -0.5385, 0.3864, 0.9571, -0.07, 0.2813, 0.9292, 0.2321, 0.2877, 0.9295, 0.2013, 0.3092, 0.9587, -0.06766, 0.2761, -0.9672, 0.05103, 0.2487, -0.9448, -0.1797, 0.2741, -0.9474, -0.1751, 0.268, -0.969, 0.07, 0.237, -0.7576, 0.6393, 0.1314, -0.9672, 0.05103, 0.2487, -0.969, 0.07, 0.237, -0.7844, 0.5907, 0.1892, 0.7041, -0.6547, 0.275, 0.7041, -0.6547, 0.275, 0.7041, -0.6547, 0.275, 0.7041, -0.6547, 0.275, -0.5593, 0.8259, 0.0711, -0.7576, 0.6393, 0.1314, -0.7844, 0.5907, 0.1892, -0.5428, 0.8313, 0.1193, -0.08666, 0.184, 0.9791, -0.08666, 0.184, 0.9791, -0.08666, 0.184, 0.9791, -0.08666, 0.184, 0.9791, -0.7844, 0.5907, 0.1892, -0.969, 0.07, 0.237, -0.9709, 0.01846, 0.2387, -0.8105, 0.5347, 0.239, 0.9295, 0.2013, 0.3092, 0.8343, 0.4465, 0.3235, 0.8402, 0.4442, 0.311, 0.9281, 0.2193, 0.301, -0.008183, -0.9987, 0.05098, -0.008183, -0.9987, 0.05098, -0.008183, -0.9987, 0.05098, -0.008183, -0.9987, 0.05098, -0.969, 0.07, 0.237, -0.9474, -0.1751, 0.268, -0.9537, -0.1636, 0.2525, -0.9709, 0.01846, 0.2387, 0.9587, -0.06766, 0.2761, 0.9295, 0.2013, 0.3092, 0.9281, 0.2193, 0.301, 0.9618, -0.06328, 0.2663, -0.5428, 0.8313, 0.1193, -0.7844, 0.5907, 0.1892, -0.8105, 0.5347, 0.239, -0.5079, 0.8357, 0.2091, 0.1019, -0.1589, 0.982, 0.1019, -0.1589, 0.982, 0.03009, -0.3457, 0.9379, 0.02245, -0.3646, 0.9309, -0.03423, -0.4984, 0.8663, 0.02245, -0.3646, 0.9309, 0.03009, -0.3457, 0.9379, -0.03423, -0.4984, 0.8663, 0.1317, -0.1167, -0.9844, 0.1873, -0.4828, -0.8555, 0.4482, -0.5906, -0.6711, 0.1317, -0.1167, -0.9844, -0.1143, -0.1278, -0.9852, -0.116, -0.1864, -0.9756, 0.1873, -0.4828, -0.8555, -0.8499, 0.339, -0.4034, -0.2161, 0.8821, -0.4185, -0.2592, 0.8714, -0.4166, -0.8652, 0.3039, -0.3988, -0.2964, -0.2277, -0.9275, -0.2964, -0.2277, -0.9275, -0.2964, -0.2277, -0.9275, -0.2964, -0.2277, -0.9275, -0.3185, -0.87, -0.3764, -0.8845, -0.3895, -0.257, -0.892, -0.3723, -0.2565, -0.2064, -0.9015, -0.3804, -0.116, -0.1864, -0.9756, -0.1143, -0.1278, -0.9852, -0.1075, -0.2239, -0.9687, -0.003011, 0.1814, -0.9834, -0.003011, 0.1814, -0.9834, -0.003011, 0.1814, -0.9834, -0.003011, 0.1814, -0.9834, -0.003011, 0.1814, -0.9834, -0.03029, 0.1776, -0.9836, -0.06143, 0.04128, -0.9973, -0.08763, -0.07843, -0.9931, -0.08763, -0.07843, -0.9931, -0.06143, 0.04128, -0.9973, -0.1157, -0.2123, -0.9703, 0.8736, -0.05038, -0.4841, 0.7782, -0.4393, -0.4487, 0.7258, -0.5414, -0.4243, 0.8736, -0.05038, -0.4841, -0.8845, -0.3895, -0.257, -0.8499, 0.339, -0.4034, -0.8652, 0.3039, -0.3988, -0.892, -0.3723, -0.2565, -0.2161, 0.8821, -0.4185, 0.003251, 0.9086, -0.4176, 0.001636, 0.9087, -0.4173, -0.2592, 0.8714, -0.4166])] * 3)])

# ---- objects
ob_rock_2 = bpy.data.objects.new('Rock_2', me_cube_002)

# ---- transforms, parenting, visibility, modifiers, constraints
ob_rock_2.location = (0.0, 0.0, 0.0)
ob_rock_2.rotation_euler = (-1.629e-07, 0.0, 0.0)
ob_rock_2.color = (0.8, 0.8, 0.8, 1.0)
ob_rock_2.lineart.crease_threshold = 0.0

# ---- collection membership
col_collection_1.objects.link(ob_rock_2)

# ---- scene / render settings (as saved in the file)
scene.frame_start = 1; scene.frame_end = 250; scene.frame_set(0)
scene.render.engine = 'CYCLES'
scene.render.resolution_x = 1000
scene.render.resolution_y = 1000
scene.render.dither_intensity = 0.0
scene.cycles.samples = 200
scene.cycles.sampling_pattern = 'TABULATED_SOBOL'
scene.cycles.light_sampling_threshold = 0.0
scene.cycles.use_adaptive_sampling = False
scene.cycles.use_light_tree = False
scene.cycles.caustics_reflective = False
scene.cycles.caustics_refractive = False
scene.cycles.blur_glossy = 0.0
scene.cycles.max_bounces = 2
scene.cycles.pixel_filter_type = 'GAUSSIAN'
scene.cycles.sample_clamp_indirect = 0.0
scene.view_settings.view_transform = 'Standard'
bpy.context.view_layer.update()

# ---- added for rendering (the .blend has no active camera): camera
cam_auto = bpy.data.cameras.new('AutoCamera')
cam_auto.lens = 50.0
cam_auto.sensor_width = 36.0
cam_auto.clip_end = 1000.0
ob_auto_camera = bpy.data.objects.new('AutoCamera', cam_auto)
scene.collection.objects.link(ob_auto_camera)
ob_auto_camera.location = (1.56501, -2.11606, 1.83223)
ob_auto_camera.rotation_euler = (1.09748, -7.21219e-08, 0.694738)
scene.camera = ob_auto_camera
bpy.context.view_layer.update()
